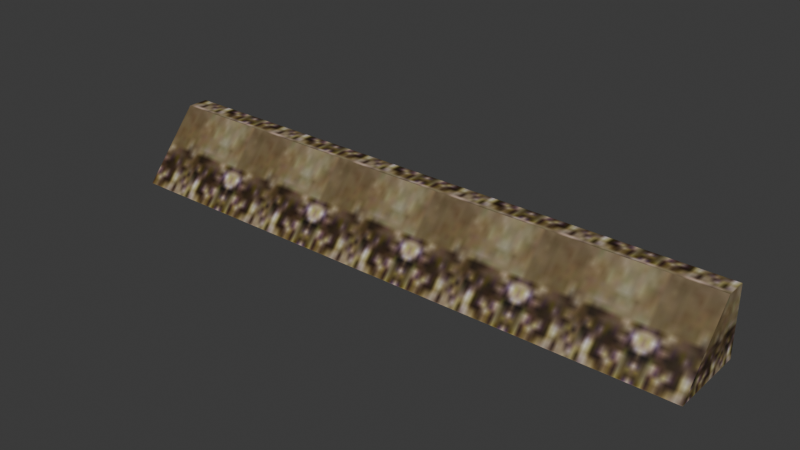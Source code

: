 # Source: source.blend  (saved by Blender 5.2.45; exported with 4.5.12 LTS)
import bpy
from mathutils import Matrix  # noqa: F401  (used for matrix-valued properties, if any)

bpy.ops.wm.read_factory_settings(use_empty=True)
scene = bpy.context.scene
scene.name = 'Fence03'

# ---- collections
col_collection = bpy.data.collections.new('Collection'); scene.collection.children.link(col_collection)

# ---- images (referenced by path relative to the original .blend; pixels are not part of the script)
import os
ASSET_DIR = os.environ.get("B2B_ASSET_DIR", "")  # directory of the original .blend (textures are referenced by path, not embedded)
HERE = os.path.dirname(os.path.abspath(__file__))  # packed textures are extracted next to this script under _unpacked/

def load_image(name, relpath, width, height, colorspace="sRGB"):
    """Load a texture the original file referenced (path relative to the .blend, or extracted next to this script)."""
    p = next((c for c in (os.path.join(HERE, relpath), os.path.join(ASSET_DIR, relpath)) if relpath and os.path.exists(c)), "")
    if p:
        img = bpy.data.images.load(p, check_existing=True)
        img.name = name
    else:  # same state as the original file: an image datablock whose file is absent (Cycles renders it pink)
        img = bpy.data.images.new(name, width, height)
        img.source = "FILE"
        img.filepath = "//" + (relpath or name)
    img.colorspace_settings.name = colorspace
    return img
img_joint_jpg = load_image('joint.jpg', '_unpacked/joint.3e0b61fe.jpg', 32, 32, 'sRGB')

# ---- materials (node trees are filled in below, after node groups)
mat_joint_jpg = bpy.data.materials.new('joint.jpg')
mat_joint_jpg.diffuse_color = (0.616, 0.7322, 0.7134, 1.0)

# ---- material node trees
mat_joint_jpg.use_nodes = True; mat_joint_jpg.node_tree.nodes.clear()
_N = mat_joint_jpg.node_tree.nodes; _L = mat_joint_jpg.node_tree.links
n0 = _N.new('ShaderNodeBsdfPrincipled'); n0.name = 'Principled BSDF'; n0.location = (-200, 100)
n0.inputs[10].default_value = 0.005
n1 = _N.new('ShaderNodeOutputMaterial'); n1.name = 'Material Output'; n1.location = (200, 100)
n2 = _N.new('ShaderNodeTexImage'); n2.name = 'Image Texture'; n2.location = (-600, 100)
n2.image = img_joint_jpg
_L.new(n0.outputs[0], n1.inputs[0])
_L.new(n2.outputs[0], n0.inputs[0])
n1.is_active_output = True

# ---- world
world_world = bpy.data.worlds.new('World'); scene.world = world_world
world_world.use_nodes = True; world_world.node_tree.nodes.clear()
_N = world_world.node_tree.nodes; _L = world_world.node_tree.links
n0 = _N.new('ShaderNodeOutputWorld'); n0.name = 'World Output'; n0.location = (200, 100)
n1 = _N.new('ShaderNodeBackground'); n1.name = 'Background'; n1.location = (-200, 100)
n1.inputs[0].default_value = (0.05088, 0.05088, 0.05088, 1.0)
_L.new(n1.outputs[0], n0.inputs[0])
n0.is_active_output = True
world_world.color = (0.05088, 0.05088, 0.05088)
world_world.sun_shadow_jitter_overblur = 0.0

# ---- meshes
me_fence03 = bpy.data.meshes.new('Fence03')
me_fence03.from_pydata([(-100.4, 12.67, 22.69), (99.68, 12.67, 22.69), (99.68, 19.7, 22.69), (-100.4, 19.7, 22.69), (-100.4, -6.814, 0.0), (99.68, -6.814, 0.0), (99.68, 19.7, 0.0), (-100.4, 19.7, 0.0)], [], [(0, 1, 2), (2, 3, 0), (4, 5, 1), (1, 0, 4), (5, 6, 2), (2, 1, 5), (6, 7, 3), (3, 2, 6), (7, 4, 0), (0, 3, 7)])
me_fence03.polygons.foreach_set('use_smooth', [True] * 10)
_k = set([(0, 1), (0, 3), (0, 4), (1, 2), (1, 5), (2, 3), (2, 6), (3, 7)])
me_fence03.attributes.new('sharp_edge', 'BOOLEAN', 'EDGE').data.foreach_set('value', [ (min(e.vertices), max(e.vertices)) in _k for e in me_fence03.edges])
_uv = me_fence03.uv_layers.new(name='Float2')
_uv.uv.foreach_set('vector', [-4.696, 0.9637, 0.682, 0.9637, 0.682, 1.147, 0.682, 1.147, -4.696, 1.147, -4.696, 0.9637, -4.854, 0.0082, 0.4212, 0.0082, 0.4212, 0.6748, 0.4212, 0.6748, -4.854, 0.6748, -4.854, 0.0082, -1.07, 0.0068, -0.2896, 0.0068, -0.2896, 0.7153, -0.2896, 0.7153, -0.4965, 0.7153, -1.07, 0.0068, 0.4212, 0.0082, -4.854, 0.0082, -4.854, 0.6748, -4.854, 0.6748, 0.4212, 0.6748, 0.4212, 0.0082, -0.2896, 0.0068, -1.07, 0.0068, -0.4965, 0.7153, -0.4965, 0.7153, -0.2896, 0.7153, -0.2896, 0.0068])
me_fence03.materials.append(mat_joint_jpg)
me_fence03.update()
me_fence03.normals_split_custom_set([tuple(v) for v in zip(*[iter([0.0, 0.0, 1.0, 0.0, 0.0, 1.0, 0.0, 0.0, 1.0, 0.0, 0.0, 1.0, 0.0, 0.0, 1.0, 0.0, 0.0, 1.0, 0.0, -0.7586, 0.6516, 0.0, -0.7586, 0.6516, 0.0, -0.7586, 0.6516, 0.0, -0.7586, 0.6516, 0.0, -0.7586, 0.6516, 0.0, -0.7586, 0.6516, 1.0, 0.0, 0.0, 1.0, 0.0, 0.0, 1.0, 0.0, 0.0, 1.0, 0.0, 0.0, 1.0, 0.0, 0.0, 1.0, 0.0, 0.0, 0.0, 1.0, 0.0, 0.0, 1.0, 0.0, 0.0, 1.0, 0.0, 0.0, 1.0, 0.0, 0.0, 1.0, 0.0, 0.0, 1.0, 0.0, -1.0, 0.0, 0.0, -1.0, 0.0, 0.0, -1.0, 0.0, 0.0, -1.0, 0.0, 0.0, -1.0, 0.0, 0.0, -1.0, 0.0, 0.0])] * 3)])
arm_fence03_skeleton = bpy.data.armatures.new('Fence03_skeleton')  # bones are not reproduced

# ---- objects
ob_fence03_skeleton = bpy.data.objects.new('Fence03_skeleton', arm_fence03_skeleton)
ob_fence03 = bpy.data.objects.new('Fence03', me_fence03)

# ---- transforms, parenting, visibility, modifiers, constraints
ob_fence03_skeleton.location = (0.0, 0.0, 0.0)
ob_fence03_skeleton.show_in_front = True
ob_fence03.parent = ob_fence03_skeleton
ob_fence03.location = (0.0, 0.0, 0.0)
_vg = ob_fence03.vertex_groups.new(name='Box01')
_vg.add([0, 1, 2, 3, 4, 5, 6, 7], 1.0, 'REPLACE')
_m = ob_fence03.modifiers.new('Armature', 'ARMATURE')
_m.object = ob_fence03_skeleton

# ---- collection membership
scene.collection.objects.link(ob_fence03_skeleton)
scene.collection.objects.link(ob_fence03)

# ---- scene / render settings (as saved in the file)
scene.frame_start = 0; scene.frame_end = 0; scene.frame_set(0)
scene.render.engine = 'BLENDER_EEVEE_NEXT'
scene.render.bake_bias = 0.0
scene.render.bake_samples = 0
scene.render.compositor_device = 'GPU'
scene.eevee.use_volume_custom_range = False
scene.eevee.fast_gi_thickness_near = 0.1
scene.eevee.fast_gi_thickness_far = 0.0
scene.eevee.ray_tracing_options.screen_trace_thickness = 0.1
bpy.context.view_layer.update()

# ---- added for rendering (the .blend has no active camera and no usable light): camera, sun
cam_auto = bpy.data.cameras.new('AutoCamera')
cam_auto.lens = 50.0
cam_auto.sensor_width = 36.0
cam_auto.clip_end = 3298.16
ob_auto_camera = bpy.data.objects.new('AutoCamera', cam_auto)
scene.collection.objects.link(ob_auto_camera)
ob_auto_camera.location = (187.56, -219.074, 161.689)
ob_auto_camera.rotation_euler = (1.09748, -7.21219e-08, 0.694738)
scene.camera = ob_auto_camera
light_auto_sun = bpy.data.lights.new('AutoSun', 'SUN')
light_auto_sun.energy = 3.0
light_auto_sun.angle = 0.0523599
ob_auto_sun = bpy.data.objects.new('AutoSun', light_auto_sun)
scene.collection.objects.link(ob_auto_sun)
ob_auto_sun.rotation_euler = (0.872665, 0.174533, 0.523599)
bpy.context.view_layer.update()
